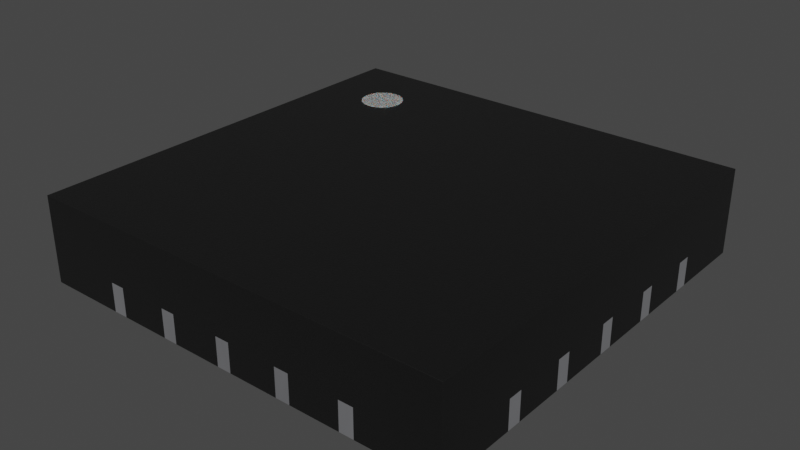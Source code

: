 # Source: QFN-20-1EP_3x3mm_P0.45mm.blend  (saved by Blender 3.2.14; exported with 4.5.12 LTS)
import bpy
from mathutils import Matrix  # noqa: F401  (used for matrix-valued properties, if any)

bpy.ops.wm.read_factory_settings(use_empty=True)
scene = bpy.context.scene
scene.name = 'Scene'

# ---- collections
col_collection = bpy.data.collections.new('Collection'); scene.collection.children.link(col_collection)

# ---- materials (node trees are filled in below, after node groups)
mat_plastic_chip = bpy.data.materials.new('plastic_chip')
mat_plastic_chip.use_transparent_shadow = False
mat_plastic_chip.preview_render_type = 'CUBE'
mat_metal_pins = bpy.data.materials.new('metal_pins')
mat_metal_pins.use_transparent_shadow = False
mat_metal_pins.preview_render_type = 'CUBE'
mat_white_markings = bpy.data.materials.new('white_markings')
mat_white_markings.use_transparent_shadow = False
mat_white_markings.preview_render_type = 'FLAT'

# ---- material node trees
mat_plastic_chip.use_nodes = True; mat_plastic_chip.node_tree.nodes.clear()
_N = mat_plastic_chip.node_tree.nodes; _L = mat_plastic_chip.node_tree.links
n0 = _N.new('ShaderNodeBsdfPrincipled'); n0.name = 'Principled BSDF'; n0.location = (10, 300)
n0.distribution = 'GGX'
n0.subsurface_method = 'BURLEY'
n0.inputs[0].default_value = (0.009312, 0.009312, 0.009312, 1.0)
n0.inputs[1].default_value = 0.1372
n0.inputs[2].default_value = 0.3706
n0.inputs[3].default_value = 1.45
n0.inputs[27].default_value = (0.0, 0.0, 0.0, 1.0)
n0.inputs[28].default_value = 1.0
n1 = _N.new('ShaderNodeOutputMaterial'); n1.name = 'Material Output'; n1.location = (300, 300)
n2 = _N.new('ShaderNodeTexNoise'); n2.name = 'Noise Texture'; n2.location = (-893, 54)
n2.inputs[2].default_value = 200.0
n2.inputs[3].default_value = 3.6
n2.inputs[4].default_value = 0.8375
n3 = _N.new('ShaderNodeBump'); n3.name = 'Bump'; n3.location = (-604, -53)
n3.inputs[0].default_value = 0.08
n3.inputs[1].default_value = 1.0
n3.inputs[2].default_value = 1.0
_L.new(n0.outputs[0], n1.inputs[0])
_L.new(n2.outputs[0], n3.inputs[3])
_L.new(n3.outputs[0], n0.inputs[5])
n1.is_active_output = True
mat_metal_pins.use_nodes = True; mat_metal_pins.node_tree.nodes.clear()
_N = mat_metal_pins.node_tree.nodes; _L = mat_metal_pins.node_tree.links
n0 = _N.new('ShaderNodeMapping'); n0.name = 'Mapping'; n0.location = (-1447, -91)
n0.inputs[3].default_value = (4.8, 1.2, 1.1)
n1 = _N.new('ShaderNodeBsdfPrincipled'); n1.name = 'Principled BSDF'; n1.location = (-560, 254)
n1.distribution = 'GGX'
n1.subsurface_method = 'BURLEY'
n1.inputs[1].default_value = 0.7818
n1.inputs[2].default_value = 0.2886
n1.inputs[3].default_value = 1.45
n1.inputs[13].default_value = 0.0
n1.inputs[27].default_value = (0.0, 0.0, 0.0, 1.0)
n1.inputs[28].default_value = 1.0
n2 = _N.new('ShaderNodeOutputMaterial'); n2.name = 'Material Output.002'; n2.location = (-205, 253)
n2.width = 213
n3 = _N.new('ShaderNodeTexNoise'); n3.name = 'Noise Texture.002'; n3.location = (-1228, -73)
n3.inputs[2].default_value = 0.1
n3.inputs[3].default_value = 7.0
n3.inputs[4].default_value = 0.6
n3.inputs[8].default_value = 0.4
n4 = _N.new('ShaderNodeTexCoord'); n4.name = 'Texture Coordinate'; n4.location = (-1636, -116)
n5 = _N.new('ShaderNodeMix'); n5.name = 'Mix.001'; n5.location = (-921, 45)
n5.data_type = 'RGBA'
n5.inputs[6].default_value = (0.9398, 0.9547, 1.0, 1.0)
n5.inputs[7].default_value = (0.13, 0.1259, 0.1359, 1.0)
n6 = _N.new('ShaderNodeBump'); n6.name = 'Bump.001'; n6.location = (-1001, -227)
n6.inputs[0].default_value = 0.05
n6.inputs[1].default_value = 0.01
n6.inputs[2].default_value = 1.0
_L.new(n1.outputs[0], n2.inputs[0])
_L.new(n3.outputs[0], n6.inputs[3])
_L.new(n0.outputs[0], n3.inputs[0])
_L.new(n3.outputs[0], n5.inputs[0])
_L.new(n4.outputs[3], n0.inputs[0])
_L.new(n5.outputs[2], n1.inputs[0])
_L.new(n6.outputs[0], n1.inputs[5])
n2.is_active_output = True
mat_white_markings.use_nodes = True; mat_white_markings.node_tree.nodes.clear()
_N = mat_white_markings.node_tree.nodes; _L = mat_white_markings.node_tree.links
n0 = _N.new('ShaderNodeOutputMaterial'); n0.name = 'Material Output'; n0.location = (300, 300)
n1 = _N.new('ShaderNodeBsdfPrincipled'); n1.name = 'Principled BSDF'; n1.location = (-34, 272)
n1.distribution = 'GGX'
n1.subsurface_method = 'BURLEY'
n1.inputs[1].default_value = 0.02
n1.inputs[2].default_value = 0.4636
n1.inputs[3].default_value = 1.4
n1.inputs[8].default_value = 1.0
n1.inputs[10].default_value = 0.3682
n1.inputs[13].default_value = 0.6591
n1.inputs[18].default_value = 0.2318
n1.inputs[20].default_value = 0.6709
n1.inputs[24].default_value = 0.1191
n1.inputs[27].default_value = (0.0, 0.0, 0.0, 1.0)
n1.inputs[28].default_value = 1.0
n2 = _N.new('ShaderNodeMapping'); n2.name = 'Mapping'; n2.location = (-1010, 265)
n2.inputs[3].default_value = (3.0, 1.0, 1.0)
n3 = _N.new('ShaderNodeTexCoord'); n3.name = 'Texture Coordinate'; n3.location = (-1250, 180)
n4 = _N.new('ShaderNodeBump'); n4.name = 'Bump'; n4.location = (-376, -99)
n4.inputs[0].default_value = 0.05
n4.inputs[1].default_value = 1.0
n4.inputs[2].default_value = 1.0
n5 = _N.new('ShaderNodeTexNoise'); n5.name = 'Noise Texture'; n5.location = (-662, 176)
n5.inputs[2].default_value = 88.0
n5.inputs[3].default_value = 10.8
n5.inputs[4].default_value = 0.9167
n5.inputs[8].default_value = 1.6
n6 = _N.new('ShaderNodeValToRGB'); n6.name = 'ColorRamp'; n6.location = (-354, 186)
while len(n6.color_ramp.elements) > 1: n6.color_ramp.elements.remove(n6.color_ramp.elements[-1])
n6.color_ramp.elements[0].position = 0.0; n6.color_ramp.elements[0].color = (0.2596, 0.2596, 0.2596, 1.0)
_e = n6.color_ramp.elements.new(1.0); _e.color = (0.6303, 0.6303, 0.6303, 1.0)
n7 = _N.new('ShaderNodeMix'); n7.name = 'Mix'; n7.location = (-204, 152)
n7.data_type = 'RGBA'
n7.inputs[0].default_value = 0.3682
n7.inputs[7].default_value = (0.2525, 0.2525, 0.2525, 1.0)
_L.new(n5.outputs[0], n6.inputs[0])
_L.new(n1.outputs[0], n0.inputs[0])
_L.new(n3.outputs[2], n2.inputs[0])
_L.new(n2.outputs[0], n5.inputs[0])
_L.new(n5.outputs[0], n4.inputs[3])
_L.new(n4.outputs[0], n1.inputs[5])
_L.new(n6.outputs[0], n7.inputs[6])
_L.new(n7.outputs[2], n1.inputs[0])
n0.is_active_output = True

# ---- world
world_world = bpy.data.worlds.new('World'); scene.world = world_world
world_world.use_nodes = True; world_world.node_tree.nodes.clear()
_N = world_world.node_tree.nodes; _L = world_world.node_tree.links
n0 = _N.new('ShaderNodeOutputWorld'); n0.name = 'World Output'; n0.location = (300, 300)
n1 = _N.new('ShaderNodeBackground'); n1.name = 'Background'; n1.location = (10, 300)
n1.inputs[0].default_value = (0.05088, 0.05088, 0.05088, 1.0)
_L.new(n1.outputs[0], n0.inputs[0])
n0.is_active_output = True
world_world.color = (0.05088, 0.05088, 0.05088)
world_world.use_sun_shadow = False
world_world.sun_shadow_jitter_overblur = 0.0

# ---- meshes
me_shape_9_indexedfaceset = bpy.data.meshes.new('SHAPE_9_IndexedFaceSet')
me_shape_9_indexedfaceset.from_pydata([(-1.5, 0.95, -0.1), (-1.5, -0.4, -0.1), (0.8, 0.8, -0.1), (-0.6, 0.8, -0.1), (-1.5, 0.5, -0.1), (-0.85, -1.5, -0.1), (0.5, -1.5, -0.1), (1.5, -0.95, -0.1), (1.5, -0.5, -0.1), (1.25, -0.5, -0.1), (1.25, -0.4, -0.1), (1.5, -0.05, -0.1), (1.25, -0.05, -0.1), (1.5, 0.5, -0.1), (-0.05, 1.25, -0.1), (0.8, -0.8, -0.1), (-0.8, 0.6, -0.1), (-0.95, 1.5, -0.1), (-0.4, 1.5, -0.1), (0.85, 1.5, 0.1), (-0.95, 1.25, -0.1), (-0.85, 1.5, 0.1), (-1.5, 0.85, -0.1), (-0.5, 1.5, -0.1), (-0.5, 1.25, -0.1), (-0.4, 1.5, 0.1), (-1.5, 0.4, 0.1), (-1.5, 0.4, -0.1), (-1.25, 0.4, -0.1), (-0.05, 1.5, -0.1), (-1.5, 0.05, 0.1), (-1.25, -0.05, -0.1), (-1.25, 0.05, -0.1), (-1.5, -0.05, -0.1), (0.4, 1.25, -0.1), (0.5, 1.25, -0.1), (-1.5, -0.5, -0.1), (-1.25, -0.85, -0.1), (-1.5, -0.85, -0.1), (-1.5, -0.85, 0.1), (-1.25, -0.95, -0.1), (0.95, 1.5, 0.1), (-1.5, -0.95, 0.1), (1.5, 0.95, 0.1), (-0.95, -1.5, -0.1), (-0.4, -1.5, 0.1), (1.5, 0.85, 0.1), (1.25, 0.5, -0.1), (1.25, 0.4, -0.1), (1.5, 0.4, 0.1), (-0.4, -1.25, -0.1), (-0.4, -1.5, -0.1), (1.5, 0.05, 0.1), (0.05, -1.25, -0.1), (-0.05, -1.25, -0.1), (1.5, -0.05, 0.1), (0.05, -1.5, -0.1), (0.4, -1.25, -0.1), (1.25, -0.95, -0.1), (-0.95, 1.5, 0.1), (0.5, 1.5, 0.1), (0.4, 1.5, 0.1), (-0.5, 1.5, 0.1), (-0.05, 1.5, 0.1), (-1.5, 0.95, 0.1), (-1.5, 0.85, 0.1), (-1.5, 0.5, 0.1), (-1.5, -0.5, 0.1), (-1.5, -0.4, 0.1), (-1.5, -0.05, 0.1), (-1.25, 0.95, -0.1), (1.5, -0.95, 0.1), (0.85, -1.5, 0.1), (-0.85, -1.5, 0.1), (-0.95, -1.5, 0.1), (-0.5, -1.5, 0.1), (1.5, 0.05, -0.1), (0.4, -1.5, 0.1), (0.5, -1.5, 0.1), (1.5, -0.85, 0.1), (-1.0, 1.15, 0.5), (-1.0, 1.15, 0.503), (-0.9707, 1.147, 0.5), (-0.9707, 1.147, 0.503), (-0.9426, 1.139, 0.5), (-0.9426, 1.139, 0.503), (-0.9167, 1.125, 0.5), (-0.9167, 1.125, 0.503), (-0.8939, 1.106, 0.5), (-0.8939, 1.106, 0.503), (-0.8753, 1.083, 0.5), (-0.8753, 1.083, 0.503), (-0.8614, 1.057, 0.5), (-0.8614, 1.057, 0.503), (-0.8529, 1.029, 0.5), (-0.8529, 1.029, 0.503), (-0.85, 1.0, 0.5), (-0.85, 1.0, 0.503), (-0.8529, 0.9707, 0.5), (-0.8529, 0.9707, 0.503), (-0.8614, 0.9426, 0.5), (-0.8614, 0.9426, 0.503), (-0.8753, 0.9167, 0.5), (-0.8753, 0.9167, 0.503), (-0.8939, 0.8939, 0.5), (-0.8939, 0.8939, 0.503), (-0.9167, 0.8753, 0.5), (-0.9167, 0.8753, 0.503), (-0.9426, 0.8614, 0.5), (-0.9426, 0.8614, 0.503), (-0.9707, 0.8529, 0.5), (-0.9707, 0.8529, 0.503), (-1.0, 0.85, 0.5), (-1.0, 0.85, 0.503), (-1.029, 0.8529, 0.5), (-1.029, 0.8529, 0.503), (-1.057, 0.8614, 0.5), (-1.057, 0.8614, 0.503), (-1.083, 0.8753, 0.5), (-1.083, 0.8753, 0.503), (-1.106, 0.8939, 0.5), (-1.106, 0.8939, 0.503), (-1.125, 0.9167, 0.5), (-1.125, 0.9167, 0.503), (-1.139, 0.9426, 0.5), (-1.139, 0.9426, 0.503), (-1.147, 0.9707, 0.5), (-1.147, 0.9707, 0.503), (-1.15, 1.0, 0.5), (-1.15, 1.0, 0.503), (-1.147, 1.029, 0.5), (-1.147, 1.029, 0.503), (-1.139, 1.057, 0.5), (-1.139, 1.057, 0.503), (-1.125, 1.083, 0.5), (-1.125, 1.083, 0.503), (-1.106, 1.106, 0.5), (-1.106, 1.106, 0.503), (-1.083, 1.125, 0.5), (-1.083, 1.125, 0.503), (-1.057, 1.139, 0.5), (-1.057, 1.139, 0.503), (-1.029, 1.147, 0.5), (-1.029, 1.147, 0.503), (-1.5, 1.5, -0.1), (-1.5, 0.05, -0.1), (-1.5, -1.5, -0.1), (-0.5, -1.5, -0.1), (-0.5, -1.25, -0.1), (0.4, -1.5, -0.1), (0.5, -1.25, -0.1), (0.85, -1.25, -0.1), (0.95, -1.25, -0.1), (0.95, -1.5, -0.1), (1.5, -1.5, -0.1), (1.25, -0.85, -0.1), (1.5, -0.85, -0.1), (1.5, -0.4, -0.1), (1.5, 0.4, -0.1), (1.5, 0.85, -0.1), (1.25, 0.85, -0.1), (-0.85, 1.5, -0.1), (-0.8, -0.8, -0.1), (-1.5, 1.5, 0.5), (0.05, 1.5, 0.1), (0.95, 1.5, -0.1), (1.5, 1.5, -0.1), (-0.85, 1.25, -0.1), (-1.25, 0.85, -0.1), (-1.25, 0.5, -0.1), (-0.4, 1.25, -0.1), (0.05, 1.25, -0.1), (0.05, 1.5, -0.1), (0.4, 1.5, -0.1), (-1.25, -0.4, -0.1), (0.5, 1.5, -0.1), (-1.25, -0.5, -0.1), (0.85, 1.5, -0.1), (0.85, 1.25, -0.1), (0.95, 1.25, -0.1), (-1.5, -0.95, -0.1), (1.5, 0.95, -0.1), (1.5, -0.5, 0.1), (1.5, -0.4, 0.1), (-0.05, -1.5, 0.1), (0.85, -1.5, -0.1), (1.25, 0.95, -0.1), (-0.95, -1.25, -0.1), (-0.85, -1.25, -0.1), (1.5, 0.5, 0.1), (1.25, 0.05, -0.1), (-0.05, -1.5, -0.1), (0.05, -1.5, 0.1), (0.95, -1.5, 0.1), (1.5, 1.5, 0.5), (-1.5, -1.5, 0.5), (1.5, -1.5, 0.5)], [], [(15, 162, 16), (15, 3, 2), (15, 16, 3), (20, 161, 167), (20, 17, 161), (17, 21, 161), (17, 59, 21), (168, 0, 70), (168, 22, 0), (22, 64, 0), (22, 65, 64), (24, 18, 170), (24, 23, 18), (23, 25, 18), (23, 62, 25), (28, 4, 169), (28, 27, 4), (27, 66, 4), (27, 26, 66), (14, 172, 171), (14, 29, 172), (29, 164, 172), (29, 63, 164), (31, 145, 32), (31, 33, 145), (33, 30, 145), (33, 69, 30), (34, 175, 35), (34, 173, 175), (173, 60, 175), (173, 61, 60), (176, 1, 174), (176, 36, 1), (36, 68, 1), (36, 67, 68), (178, 165, 179), (178, 177, 165), (177, 41, 165), (177, 19, 41), (40, 38, 37), (40, 180, 38), (180, 39, 38), (180, 42, 39), (186, 159, 160), (186, 181, 159), (181, 46, 159), (181, 43, 46), (188, 44, 187), (188, 5, 44), (5, 74, 44), (5, 73, 74), (47, 158, 48), (47, 13, 158), (13, 49, 158), (13, 189, 49), (50, 147, 148), (50, 51, 147), (51, 75, 147), (51, 45, 75), (190, 11, 12), (190, 76, 11), (76, 55, 11), (76, 52, 55), (53, 191, 54), (53, 56, 191), (56, 184, 191), (56, 192, 184), (10, 8, 9), (10, 157, 8), (157, 182, 8), (157, 183, 182), (150, 149, 57), (150, 6, 149), (6, 77, 149), (6, 78, 77), (155, 7, 58), (155, 156, 7), (156, 71, 7), (156, 79, 71), (152, 185, 151), (152, 153, 185), (153, 72, 185), (153, 193, 72), (80, 81, 83, 82), (82, 83, 85, 84), (84, 85, 87, 86), (86, 87, 89, 88), (88, 89, 91, 90), (90, 91, 93, 92), (92, 93, 95, 94), (94, 95, 97, 96), (96, 97, 99, 98), (98, 99, 101, 100), (100, 101, 103, 102), (102, 103, 105, 104), (104, 105, 107, 106), (106, 107, 109, 108), (108, 109, 111, 110), (110, 111, 113, 112), (112, 113, 115, 114), (114, 115, 117, 116), (116, 117, 119, 118), (118, 119, 121, 120), (120, 121, 123, 122), (122, 123, 125, 124), (124, 125, 127, 126), (126, 127, 129, 128), (128, 129, 131, 130), (130, 131, 133, 132), (132, 133, 135, 134), (134, 135, 137, 136), (136, 137, 139, 138), (138, 139, 141, 140), (83, 81, 143, 141, 139, 137, 135, 133, 131, 129, 127, 125, 123, 121, 119, 117, 115, 113, 111, 109, 107, 105, 103, 101, 99, 97, 95, 93, 91, 89, 87, 85), (140, 141, 143, 142), (142, 143, 81, 80), (80, 82, 84, 86, 88, 90, 92, 94, 96, 98, 100, 102, 104, 106, 108, 110, 112, 114, 116, 118, 120, 122, 124, 126, 128, 130, 132, 134, 136, 138, 140, 142), (64, 144, 0), (64, 163, 144), (65, 163, 64), (66, 22, 4), (66, 65, 22), (66, 163, 65), (26, 163, 66), (30, 27, 145), (30, 26, 27), (30, 163, 26), (68, 33, 1), (68, 69, 33), (39, 36, 38), (39, 67, 36), (146, 42, 180), (195, 39, 42), (195, 68, 67), (195, 67, 39), (195, 69, 68), (195, 42, 146), (163, 69, 195), (163, 30, 69), (20, 144, 17), (70, 144, 20), (70, 0, 144), (24, 161, 23), (24, 167, 161), (169, 22, 168), (169, 4, 22), (16, 169, 168), (16, 168, 70), (16, 28, 169), (3, 70, 20), (3, 167, 24), (3, 16, 70), (3, 24, 170), (3, 20, 167), (14, 3, 170), (14, 18, 29), (14, 170, 18), (32, 27, 28), (32, 145, 27), (32, 28, 16), (171, 3, 14), (31, 32, 16), (173, 171, 172), (1, 33, 31), (34, 171, 173), (174, 1, 31), (177, 35, 175), (178, 35, 177), (37, 36, 176), (37, 38, 36), (166, 179, 165), (162, 176, 174), (162, 40, 37), (162, 174, 31), (162, 31, 16), (162, 37, 176), (2, 3, 171), (2, 171, 34), (2, 35, 178), (2, 178, 179), (2, 34, 35), (146, 180, 40), (186, 179, 166), (186, 2, 179), (187, 40, 162), (187, 146, 40), (188, 187, 162), (160, 2, 186), (181, 186, 166), (44, 146, 187), (47, 2, 160), (148, 188, 162), (48, 2, 47), (50, 148, 162), (147, 188, 148), (147, 5, 188), (13, 47, 160), (13, 160, 159), (190, 2, 48), (54, 50, 162), (54, 51, 50), (12, 2, 190), (191, 51, 54), (76, 190, 48), (76, 48, 158), (15, 2, 12), (15, 53, 54), (15, 54, 162), (10, 15, 12), (10, 12, 11), (57, 53, 15), (57, 56, 53), (150, 57, 15), (9, 15, 10), (149, 56, 57), (157, 10, 11), (155, 15, 9), (151, 150, 15), (152, 151, 15), (58, 15, 155), (58, 152, 15), (185, 6, 150), (185, 150, 151), (156, 155, 9), (156, 9, 8), (154, 153, 152), (154, 58, 7), (154, 152, 58), (41, 166, 165), (41, 194, 166), (19, 194, 41), (60, 177, 175), (60, 19, 177), (60, 194, 19), (61, 194, 60), (164, 173, 172), (164, 61, 173), (164, 194, 61), (25, 29, 18), (25, 63, 29), (21, 23, 161), (21, 62, 23), (144, 59, 17), (163, 21, 59), (163, 25, 62), (163, 62, 21), (163, 63, 25), (163, 59, 144), (194, 63, 163), (194, 164, 63), (43, 181, 166), (43, 166, 194), (46, 43, 194), (189, 13, 159), (189, 159, 46), (189, 46, 194), (49, 189, 194), (52, 76, 158), (52, 158, 49), (52, 49, 194), (183, 157, 11), (183, 11, 55), (79, 156, 8), (79, 8, 182), (154, 7, 71), (196, 71, 79), (196, 182, 183), (196, 79, 182), (196, 183, 55), (196, 154, 71), (194, 196, 55), (194, 55, 52), (193, 153, 154), (193, 154, 196), (72, 193, 196), (78, 6, 185), (78, 185, 72), (78, 72, 196), (77, 78, 196), (192, 56, 149), (192, 149, 77), (192, 77, 196), (45, 51, 191), (45, 191, 184), (73, 5, 147), (73, 147, 75), (146, 44, 74), (195, 74, 73), (195, 75, 45), (195, 73, 75), (195, 45, 184), (195, 146, 74), (196, 195, 184), (196, 184, 192), (195, 194, 163), (195, 196, 194)])
me_shape_9_indexedfaceset.polygons.foreach_set('use_smooth', [True] * 296)
me_shape_9_indexedfaceset.polygons.foreach_set('material_index', [1, 1, 1, 1, 1, 1, 1, 1, 1, 1, 1, 1, 1, 1, 1, 1, 1, 1, 1, 1, 1, 1, 1, 1, 1, 1, 1, 1, 1, 1, 1, 1, 1, 1, 1, 1, 1, 1, 1, 1, 1, 1, 1, 1, 1, 1, 1, 1, 1, 1, 1, 1, 1, 1, 1, 1, 1, 1, 1, 1, 1, 1, 1, 1, 1, 1, 1, 1, 1, 1, 1, 1, 1, 1, 1, 1, 1, 1, 1, 1, 1, 1, 1, 2, 2, 2, 2, 2, 2, 2, 2, 2, 2, 2, 2, 2, 2, 2, 2, 2, 2, 2, 2, 2, 2, 2, 2, 2, 2, 2, 2, 2, 2, 2, 2, 2, 2, 0, 0, 0, 0, 0, 0, 0, 0, 0, 0, 0, 0, 0, 0, 0, 0, 0, 0, 0, 0, 0, 0, 0, 0, 0, 0, 0, 0, 0, 0, 0, 0, 0, 0, 0, 0, 0, 0, 0, 0, 0, 0, 0, 0, 0, 0, 0, 0, 0, 0, 0, 0, 0, 0, 0, 0, 0, 0, 0, 0, 0, 0, 0, 0, 0, 0, 0, 0, 0, 0, 0, 0, 0, 0, 0, 0, 0, 0, 0, 0, 0, 0, 0, 0, 0, 0, 0, 0, 0, 0, 0, 0, 0, 0, 0, 0, 0, 0, 0, 0, 0, 0, 0, 0, 0, 0, 0, 0, 0, 0, 0, 0, 0, 0, 0, 0, 0, 0, 0, 0, 0, 0, 0, 0, 0, 0, 0, 0, 0, 0, 0, 0, 0, 0, 0, 0, 0, 0, 0, 0, 0, 0, 0, 0, 0, 0, 0, 0, 0, 0, 0, 0, 0, 0, 0, 0, 0, 0, 0, 0, 0, 0, 0, 0, 0, 0, 0, 0, 0, 0, 0, 0, 0, 0, 0, 0, 0, 0, 0])
_k = set([(0, 22), (0, 64), (0, 144), (1, 33), (1, 36), (1, 68), (4, 22), (4, 27), (4, 66), (5, 44), (5, 73), (5, 147), (6, 78), (6, 149), (6, 185), (7, 71), (7, 154), (7, 156), (8, 156), (8, 157), (8, 182), (11, 55), (11, 76), (11, 157), (13, 158), (13, 159), (13, 189), (17, 59), (17, 144), (17, 161), (18, 23), (18, 25), (18, 29), (19, 41), (19, 177), (21, 59), (21, 161), (22, 65), (23, 62), (23, 161), (25, 62), (26, 27), (26, 66), (27, 145), (29, 63), (29, 172), (30, 69), (30, 145), (33, 69), (33, 145), (36, 38), (36, 67), (38, 39), (38, 180), (39, 42), (41, 165), (42, 180), (43, 46), (43, 181), (44, 74), (44, 146), (45, 51), (45, 75), (46, 159), (49, 158), (49, 189), (51, 147), (51, 191), (52, 55), (52, 76), (56, 149), (56, 191), (56, 192), (60, 61), (60, 175), (61, 173), (63, 164), (64, 65), (67, 68), (71, 79), (72, 185), (72, 193), (73, 74), (75, 147), (76, 158), (77, 78), (77, 149), (79, 156), (80, 81), (80, 82), (80, 142), (81, 83), (81, 143), (82, 83), (82, 84), (83, 85), (84, 85), (84, 86), (85, 87), (86, 87), (86, 88), (87, 89), (88, 89), (88, 90), (89, 91), (90, 91), (90, 92), (91, 93), (92, 93), (92, 94), (93, 95), (94, 95), (94, 96), (95, 97), (96, 97), (96, 98), (97, 99), (98, 99), (98, 100), (99, 101), (100, 101), (100, 102), (101, 103), (102, 103), (102, 104), (103, 105), (104, 105), (104, 106), (105, 107), (106, 107), (106, 108), (107, 109), (108, 109), (108, 110), (109, 111), (110, 111), (110, 112), (111, 113), (112, 113), (112, 114), (113, 115), (114, 115), (114, 116), (115, 117), (116, 117), (116, 118), (117, 119), (118, 119), (118, 120), (119, 121), (120, 121), (120, 122), (121, 123), (122, 123), (122, 124), (123, 125), (124, 125), (124, 126), (125, 127), (126, 127), (126, 128), (127, 129), (128, 129), (128, 130), (129, 131), (130, 131), (130, 132), (131, 133), (132, 133), (132, 134), (133, 135), (134, 135), (134, 136), (135, 137), (136, 137), (136, 138), (137, 139), (138, 139), (138, 140), (139, 141), (140, 141), (140, 142), (141, 143), (142, 143), (144, 163), (146, 180), (146, 195), (153, 154), (153, 185), (153, 193), (154, 196), (157, 183), (159, 181), (163, 194), (163, 195), (164, 172), (165, 166), (165, 177), (166, 181), (166, 194), (172, 173), (173, 175), (175, 177), (182, 183), (184, 191), (184, 192), (194, 196), (195, 196)])
me_shape_9_indexedfaceset.attributes.new('sharp_edge', 'BOOLEAN', 'EDGE').data.foreach_set('value', [ (min(e.vertices), max(e.vertices)) in _k for e in me_shape_9_indexedfaceset.edges])
_uv = me_shape_9_indexedfaceset.uv_layers.new(name='UVMap')
_uv.uv.foreach_set('vector', [0.7879, 0.2106, 0.2546, 0.2106, 0.2546, 0.6773, 0.7879, 0.2106, 0.3212, 0.744, 0.7879, 0.744, 0.7879, 0.2106, 0.2546, 0.6773, 0.3212, 0.744, 0.2046, 0.894, 0.2379, 0.9773, 0.2379, 0.894, 0.2046, 0.894, 0.2046, 0.9773, 0.2379, 0.9773, 0.2046, 0.4625, 0.2379, 0.5292, 0.2379, 0.4625, 0.2046, 0.4625, 0.2046, 0.5292, 0.2379, 0.5292, 0.1046, 0.7606, 0.02124, 0.794, 0.1046, 0.794, 0.1046, 0.7606, 0.02124, 0.7606, 0.02124, 0.794, 0.7606, 0.4625, 0.794, 0.5292, 0.794, 0.4625, 0.7606, 0.4625, 0.7606, 0.5292, 0.794, 0.5292, 0.3546, 0.894, 0.3879, 0.9773, 0.3879, 0.894, 0.3546, 0.894, 0.3546, 0.9773, 0.3879, 0.9773, 0.3546, 0.4625, 0.3879, 0.5292, 0.3879, 0.4625, 0.3546, 0.4625, 0.3546, 0.5292, 0.3879, 0.5292, 0.1046, 0.6106, 0.02124, 0.644, 0.1046, 0.644, 0.1046, 0.6106, 0.02124, 0.6106, 0.02124, 0.644, 0.6106, 0.4625, 0.644, 0.5292, 0.644, 0.4625, 0.6106, 0.4625, 0.6106, 0.5292, 0.644, 0.5292, 0.5046, 0.894, 0.5379, 0.9773, 0.5379, 0.894, 0.5046, 0.894, 0.5046, 0.9773, 0.5379, 0.9773, 0.5046, 0.4625, 0.5379, 0.5292, 0.5379, 0.4625, 0.5046, 0.4625, 0.5046, 0.5292, 0.5379, 0.5292, 0.1046, 0.4606, 0.02124, 0.494, 0.1046, 0.494, 0.1046, 0.4606, 0.02124, 0.4606, 0.02124, 0.494, 0.4606, 0.4625, 0.494, 0.5292, 0.494, 0.4625, 0.4606, 0.4625, 0.4606, 0.5292, 0.494, 0.5292, 0.6546, 0.894, 0.6879, 0.9773, 0.6879, 0.894, 0.6546, 0.894, 0.6546, 0.9773, 0.6879, 0.9773, 0.6546, 0.4625, 0.6879, 0.5292, 0.6879, 0.4625, 0.6546, 0.4625, 0.6546, 0.5292, 0.6879, 0.5292, 0.1046, 0.3106, 0.02124, 0.344, 0.1046, 0.344, 0.1046, 0.3106, 0.02124, 0.3106, 0.02124, 0.344, 0.3106, 0.4625, 0.344, 0.5292, 0.344, 0.4625, 0.3106, 0.4625, 0.3106, 0.5292, 0.344, 0.5292, 0.8046, 0.894, 0.8379, 0.9773, 0.8379, 0.894, 0.8046, 0.894, 0.8046, 0.9773, 0.8379, 0.9773, 0.8046, 0.4625, 0.8379, 0.5292, 0.8379, 0.4625, 0.8046, 0.4625, 0.8046, 0.5292, 0.8379, 0.5292, 0.1046, 0.1606, 0.02124, 0.194, 0.1046, 0.194, 0.1046, 0.1606, 0.02124, 0.1606, 0.02124, 0.194, 0.1606, 0.4625, 0.194, 0.5292, 0.194, 0.4625, 0.1606, 0.4625, 0.1606, 0.5292, 0.194, 0.5292, 0.9379, 0.794, 1.021, 0.7606, 0.9379, 0.7606, 0.9379, 0.794, 1.021, 0.794, 1.021, 0.7606, 0.794, 0.4625, 0.7606, 0.5292, 0.7606, 0.4625, 0.794, 0.4625, 0.794, 0.5292, 0.7606, 0.5292, 0.2379, 0.06063, 0.2046, -0.0227, 0.2046, 0.06063, 0.2379, 0.06063, 0.2379, -0.0227, 0.2046, -0.0227, 0.2379, 0.4625, 0.2046, 0.5292, 0.2046, 0.4625, 0.2379, 0.4625, 0.2379, 0.5292, 0.2046, 0.5292, 0.9379, 0.644, 1.021, 0.6106, 0.9379, 0.6106, 0.9379, 0.644, 1.021, 0.644, 1.021, 0.6106, 0.644, 0.4625, 0.6106, 0.5292, 0.6106, 0.4625, 0.644, 0.4625, 0.644, 0.5292, 0.6106, 0.5292, 0.3879, 0.06063, 0.3546, -0.0227, 0.3546, 0.06063, 0.3879, 0.06063, 0.3879, -0.0227, 0.3546, -0.0227, 0.3879, 0.4625, 0.3546, 0.5292, 0.3546, 0.4625, 0.3879, 0.4625, 0.3879, 0.5292, 0.3546, 0.5292, 0.9379, 0.494, 1.021, 0.4606, 0.9379, 0.4606, 0.9379, 0.494, 1.021, 0.494, 1.021, 0.4606, 0.494, 0.4625, 0.4606, 0.5292, 0.4606, 0.4625, 0.494, 0.4625, 0.494, 0.5292, 0.4606, 0.5292, 0.5379, 0.06063, 0.5046, -0.0227, 0.5046, 0.06063, 0.5379, 0.06063, 0.5379, -0.0227, 0.5046, -0.0227, 0.5379, 0.4625, 0.5046, 0.5292, 0.5046, 0.4625, 0.5379, 0.4625, 0.5379, 0.5292, 0.5046, 0.5292, 0.9379, 0.344, 1.021, 0.3106, 0.9379, 0.3106, 0.9379, 0.344, 1.021, 0.344, 1.021, 0.3106, 0.344, 0.4625, 0.3106, 0.5292, 0.3106, 0.4625, 0.344, 0.4625, 0.344, 0.5292, 0.3106, 0.5292, 0.6879, 0.06063, 0.6546, -0.0227, 0.6546, 0.06063, 0.6879, 0.06063, 0.6879, -0.0227, 0.6546, -0.0227, 0.6879, 0.4625, 0.6546, 0.5292, 0.6546, 0.4625, 0.6879, 0.4625, 0.6879, 0.5292, 0.6546, 0.5292, 0.9379, 0.194, 1.021, 0.1606, 0.9379, 0.1606, 0.9379, 0.194, 1.021, 0.194, 1.021, 0.1606, 0.194, 0.4625, 0.1606, 0.5292, 0.1606, 0.4625, 0.194, 0.4625, 0.194, 0.5292, 0.1606, 0.5292, 0.8379, 0.06063, 0.8046, -0.0227, 0.8046, 0.06063, 0.8379, 0.06063, 0.8379, -0.0227, 0.8046, -0.0227, 0.8379, 0.4625, 0.8046, 0.5292, 0.8046, 0.4625, 0.8379, 0.4625, 0.8379, 0.5292, 0.8046, 0.5292, 0.1879, 0.6625, 0.1879, 0.6635, 0.1977, 0.6635, 0.1977, 0.6625, 0.1977, 0.6625, 0.1977, 0.6635, 0.207, 0.6635, 0.207, 0.6625, 0.207, 0.6625, 0.207, 0.6635, 0.2157, 0.6635, 0.2157, 0.6625, 0.2157, 0.6625, 0.2157, 0.6635, 0.2233, 0.6635, 0.2233, 0.6625, 0.846, 0.6625, 0.846, 0.6635, 0.8384, 0.6635, 0.8384, 0.6625, 0.8384, 0.6625, 0.8384, 0.6635, 0.8298, 0.6635, 0.8298, 0.6625, 0.8298, 0.6625, 0.8298, 0.6635, 0.8204, 0.6635, 0.8204, 0.6625, 0.8204, 0.6625, 0.8204, 0.6635, 0.8106, 0.6635, 0.8106, 0.6625, 0.8106, 0.6625, 0.8106, 0.6635, 0.8009, 0.6635, 0.8009, 0.6625, 0.8009, 0.6625, 0.8009, 0.6635, 0.7915, 0.6635, 0.7915, 0.6625, 0.7915, 0.6625, 0.7915, 0.6635, 0.7829, 0.6635, 0.7829, 0.6625, 0.7829, 0.6625, 0.7829, 0.6635, 0.7753, 0.6635, 0.7753, 0.6625, 0.2233, 0.6625, 0.2233, 0.6635, 0.2157, 0.6635, 0.2157, 0.6625, 0.2157, 0.6625, 0.2157, 0.6635, 0.207, 0.6635, 0.207, 0.6625, 0.207, 0.6625, 0.207, 0.6635, 0.1977, 0.6635, 0.1977, 0.6625, 0.1977, 0.6625, 0.1977, 0.6635, 0.1879, 0.6635, 0.1879, 0.6625, 0.1879, 0.6625, 0.1879, 0.6635, 0.1781, 0.6635, 0.1781, 0.6625, 0.1781, 0.6625, 0.1781, 0.6635, 0.1688, 0.6635, 0.1688, 0.6625, 0.1688, 0.6625, 0.1688, 0.6635, 0.1601, 0.6635, 0.1601, 0.6625, 0.1601, 0.6625, 0.1601, 0.6635, 0.1525, 0.6635, 0.1525, 0.6625, 0.7753, 0.6625, 0.7753, 0.6635, 0.7829, 0.6635, 0.7829, 0.6625, 0.7829, 0.6625, 0.7829, 0.6635, 0.7915, 0.6635, 0.7915, 0.6625, 0.7915, 0.6625, 0.7915, 0.6635, 0.8009, 0.6635, 0.8009, 0.6625, 0.8009, 0.6625, 0.8009, 0.6635, 0.8106, 0.6635, 0.8106, 0.6625, 0.8106, 0.6625, 0.8106, 0.6635, 0.8204, 0.6635, 0.8204, 0.6625, 0.8204, 0.6625, 0.8204, 0.6635, 0.8298, 0.6635, 0.8298, 0.6625, 0.8298, 0.6625, 0.8298, 0.6635, 0.8384, 0.6635, 0.8384, 0.6625, 0.8384, 0.6625, 0.8384, 0.6635, 0.846, 0.6635, 0.846, 0.6625, 0.1525, 0.6625, 0.1525, 0.6635, 0.1601, 0.6635, 0.1601, 0.6625, 0.1601, 0.6625, 0.1601, 0.6635, 0.1688, 0.6635, 0.1688, 0.6625, 0.1977, 0.8597, 0.1879, 0.8606, 0.1781, 0.8597, 0.1688, 0.8568, 0.1601, 0.8522, 0.1525, 0.846, 0.1463, 0.8384, 0.1417, 0.8298, 0.1389, 0.8204, 0.1379, 0.8106, 0.1389, 0.8009, 0.1417, 0.7915, 0.1463, 0.7829, 0.1525, 0.7753, 0.1601, 0.7691, 0.1688, 0.7644, 0.1781, 0.7616, 0.1879, 0.7606, 0.1977, 0.7616, 0.207, 0.7644, 0.2157, 0.7691, 0.2233, 0.7753, 0.2295, 0.7829, 0.2341, 0.7915, 0.2369, 0.8009, 0.2379, 0.8106, 0.2369, 0.8204, 0.2341, 0.8298, 0.2295, 0.8384, 0.2233, 0.846, 0.2157, 0.8522, 0.207, 0.8568, 0.1688, 0.6625, 0.1688, 0.6635, 0.1781, 0.6635, 0.1781, 0.6625, 0.1781, 0.6625, 0.1781, 0.6635, 0.1879, 0.6635, 0.1879, 0.6625, 0.1879, 0.8606, 0.1977, 0.8597, 0.207, 0.8568, 0.2157, 0.8522, 0.2233, 0.846, 0.2295, 0.8384, 0.2341, 0.8298, 0.2369, 0.8204, 0.2379, 0.8106, 0.2369, 0.8009, 0.2341, 0.7915, 0.2295, 0.7829, 0.2233, 0.7753, 0.2157, 0.7691, 0.207, 0.7644, 0.1977, 0.7616, 0.1879, 0.7606, 0.1781, 0.7616, 0.1688, 0.7644, 0.1601, 0.7691, 0.1525, 0.7753, 0.1463, 0.7829, 0.1417, 0.7915, 0.1389, 0.8009, 0.1379, 0.8106, 0.1389, 0.8204, 0.1417, 0.8298, 0.1463, 0.8384, 0.1525, 0.846, 0.1601, 0.8522, 0.1688, 0.8568, 0.1781, 0.8597, 0.794, 0.5292, 0.9773, 0.4625, 0.794, 0.4625, 0.794, 0.5292, 0.9773, 0.6625, 0.9773, 0.4625, 0.7606, 0.5292, 0.9773, 0.6625, 0.794, 0.5292, 0.644, 0.5292, 0.7606, 0.4625, 0.644, 0.4625, 0.644, 0.5292, 0.7606, 0.5292, 0.7606, 0.4625, 0.644, 0.5292, 0.9773, 0.6625, 0.7606, 0.5292, 0.6106, 0.5292, 0.9773, 0.6625, 0.644, 0.5292, 0.494, 0.5292, 0.6106, 0.4625, 0.494, 0.4625, 0.494, 0.5292, 0.6106, 0.5292, 0.6106, 0.4625, 0.494, 0.5292, 0.9773, 0.6625, 0.6106, 0.5292, 0.344, 0.5292, 0.4606, 0.4625, 0.344, 0.4625, 0.344, 0.5292, 0.4606, 0.5292, 0.4606, 0.4625, 0.194, 0.5292, 0.3106, 0.4625, 0.194, 0.4625, 0.194, 0.5292, 0.3106, 0.5292, 0.3106, 0.4625, -0.0227, 0.4625, 0.1606, 0.5292, 0.1606, 0.4625, -0.0227, 0.6625, 0.194, 0.5292, 0.1606, 0.5292, -0.0227, 0.6625, 0.344, 0.5292, 0.3106, 0.5292, -0.0227, 0.6625, 0.3106, 0.5292, 0.194, 0.5292, -0.0227, 0.6625, 0.4606, 0.5292, 0.344, 0.5292, -0.0227, 0.6625, 0.1606, 0.5292, -0.0227, 0.4625, 0.9773, 0.6625, 0.4606, 0.5292, -0.0227, 0.6625, 0.9773, 0.6625, 0.494, 0.5292, 0.4606, 0.5292, 0.2046, 0.894, 0.02124, 0.9773, 0.2046, 0.9773, 0.1046, 0.794, 0.02124, 0.9773, 0.2046, 0.894, 0.1046, 0.794, 0.02124, 0.794, 0.02124, 0.9773, 0.3546, 0.894, 0.2379, 0.9773, 0.3546, 0.9773, 0.3546, 0.894, 0.2379, 0.894, 0.2379, 0.9773, 0.1046, 0.644, 0.02124, 0.7606, 0.1046, 0.7606, 0.1046, 0.644, 0.02124, 0.644, 0.02124, 0.7606, 0.2546, 0.6773, 0.1046, 0.644, 0.1046, 0.7606, 0.2546, 0.6773, 0.1046, 0.7606, 0.1046, 0.794, 0.2546, 0.6773, 0.1046, 0.6106, 0.1046, 0.644, 0.3212, 0.744, 0.1046, 0.794, 0.2046, 0.894, 0.3212, 0.744, 0.2379, 0.894, 0.3546, 0.894, 0.3212, 0.744, 0.2546, 0.6773, 0.1046, 0.794, 0.3212, 0.744, 0.3546, 0.894, 0.3879, 0.894, 0.3212, 0.744, 0.2046, 0.894, 0.2379, 0.894, 0.5046, 0.894, 0.3212, 0.744, 0.3879, 0.894, 0.5046, 0.894, 0.3879, 0.9773, 0.5046, 0.9773, 0.5046, 0.894, 0.3879, 0.894, 0.3879, 0.9773, 0.1046, 0.494, 0.02124, 0.6106, 0.1046, 0.6106, 0.1046, 0.494, 0.02124, 0.494, 0.02124, 0.6106, 0.1046, 0.494, 0.1046, 0.6106, 0.2546, 0.6773, 0.5379, 0.894, 0.3212, 0.744, 0.5046, 0.894, 0.1046, 0.4606, 0.1046, 0.494, 0.2546, 0.6773, 0.6546, 0.9773, 0.5379, 0.894, 0.5379, 0.9773, 0.02124, 0.344, 0.02124, 0.4606, 0.1046, 0.4606, 0.6546, 0.894, 0.5379, 0.894, 0.6546, 0.9773, 0.1046, 0.344, 0.02124, 0.344, 0.1046, 0.4606, 0.8046, 0.9773, 0.6879, 0.894, 0.6879, 0.9773, 0.8046, 0.894, 0.6879, 0.894, 0.8046, 0.9773, 0.1046, 0.194, 0.02124, 0.3106, 0.1046, 0.3106, 0.1046, 0.194, 0.02124, 0.194, 0.02124, 0.3106, 1.021, 0.9773, 0.8379, 0.894, 0.8379, 0.9773, 0.2546, 0.2106, 0.1046, 0.3106, 0.1046, 0.344, 0.2546, 0.2106, 0.1046, 0.1606, 0.1046, 0.194, 0.2546, 0.2106, 0.1046, 0.344, 0.1046, 0.4606, 0.2546, 0.2106, 0.1046, 0.4606, 0.2546, 0.6773, 0.2546, 0.2106, 0.1046, 0.194, 0.1046, 0.3106, 0.7879, 0.744, 0.3212, 0.744, 0.5379, 0.894, 0.7879, 0.744, 0.5379, 0.894, 0.6546, 0.894, 0.7879, 0.744, 0.6879, 0.894, 0.8046, 0.894, 0.7879, 0.744, 0.8046, 0.894, 0.8379, 0.894, 0.7879, 0.744, 0.6546, 0.894, 0.6879, 0.894, 0.02124, -0.0227, 0.02124, 0.1606, 0.1046, 0.1606, 0.9379, 0.794, 0.8379, 0.894, 1.021, 0.9773, 0.9379, 0.794, 0.7879, 0.744, 0.8379, 0.894, 0.2046, 0.06063, 0.1046, 0.1606, 0.2546, 0.2106, 0.2046, 0.06063, 0.02124, -0.0227, 0.1046, 0.1606, 0.2379, 0.06063, 0.2046, 0.06063, 0.2546, 0.2106, 0.9379, 0.7606, 0.7879, 0.744, 0.9379, 0.794, 1.021, 0.794, 0.9379, 0.794, 1.021, 0.9773, 0.2046, -0.0227, 0.02124, -0.0227, 0.2046, 0.06063, 0.9379, 0.644, 0.7879, 0.744, 0.9379, 0.7606, 0.3546, 0.06063, 0.2379, 0.06063, 0.2546, 0.2106, 0.9379, 0.6106, 0.7879, 0.744, 0.9379, 0.644, 0.3879, 0.06063, 0.3546, 0.06063, 0.2546, 0.2106, 0.3546, -0.0227, 0.2379, 0.06063, 0.3546, 0.06063, 0.3546, -0.0227, 0.2379, -0.0227, 0.2379, 0.06063, 1.021, 0.644, 0.9379, 0.644, 0.9379, 0.7606, 1.021, 0.644, 0.9379, 0.7606, 1.021, 0.7606, 0.9379, 0.494, 0.7879, 0.744, 0.9379, 0.6106, 0.5046, 0.06063, 0.3879, 0.06063, 0.2546, 0.2106, 0.5046, 0.06063, 0.3879, -0.0227, 0.3879, 0.06063, 0.9379, 0.4606, 0.7879, 0.744, 0.9379, 0.494, 0.5046, -0.0227, 0.3879, -0.0227, 0.5046, 0.06063, 1.021, 0.494, 0.9379, 0.494, 0.9379, 0.6106, 1.021, 0.494, 0.9379, 0.6106, 1.021, 0.6106, 0.7879, 0.2106, 0.7879, 0.744, 0.9379, 0.4606, 0.7879, 0.2106, 0.5379, 0.06063, 0.5046, 0.06063, 0.7879, 0.2106, 0.5046, 0.06063, 0.2546, 0.2106, 0.9379, 0.344, 0.7879, 0.2106, 0.9379, 0.4606, 0.9379, 0.344, 0.9379, 0.4606, 1.021, 0.4606, 0.6546, 0.06063, 0.5379, 0.06063, 0.7879, 0.2106, 0.6546, 0.06063, 0.5379, -0.0227, 0.5379, 0.06063, 0.6879, 0.06063, 0.6546, 0.06063, 0.7879, 0.2106, 0.9379, 0.3106, 0.7879, 0.2106, 0.9379, 0.344, 0.6546, -0.0227, 0.5379, -0.0227, 0.6546, 0.06063, 1.021, 0.344, 0.9379, 0.344, 1.021, 0.4606, 0.9379, 0.194, 0.7879, 0.2106, 0.9379, 0.3106, 0.8046, 0.06063, 0.6879, 0.06063, 0.7879, 0.2106, 0.8379, 0.06063, 0.8046, 0.06063, 0.7879, 0.2106, 0.9379, 0.1606, 0.7879, 0.2106, 0.9379, 0.194, 0.9379, 0.1606, 0.8379, 0.06063, 0.7879, 0.2106, 0.8046, -0.0227, 0.6879, -0.0227, 0.6879, 0.06063, 0.8046, -0.0227, 0.6879, 0.06063, 0.8046, 0.06063, 1.021, 0.194, 0.9379, 0.194, 0.9379, 0.3106, 1.021, 0.194, 0.9379, 0.3106, 1.021, 0.3106, 1.021, -0.0227, 0.8379, -0.0227, 0.8379, 0.06063, 1.021, -0.0227, 0.9379, 0.1606, 1.021, 0.1606, 1.021, -0.0227, 0.8379, 0.06063, 0.9379, 0.1606, 0.8379, 0.5292, 1.021, 0.4625, 0.8379, 0.4625, 0.8379, 0.5292, 1.021, 0.6625, 1.021, 0.4625, 0.8046, 0.5292, 1.021, 0.6625, 0.8379, 0.5292, 0.6879, 0.5292, 0.8046, 0.4625, 0.6879, 0.4625, 0.6879, 0.5292, 0.8046, 0.5292, 0.8046, 0.4625, 0.6879, 0.5292, 1.021, 0.6625, 0.8046, 0.5292, 0.6546, 0.5292, 1.021, 0.6625, 0.6879, 0.5292, 0.5379, 0.5292, 0.6546, 0.4625, 0.5379, 0.4625, 0.5379, 0.5292, 0.6546, 0.5292, 0.6546, 0.4625, 0.5379, 0.5292, 1.021, 0.6625, 0.6546, 0.5292, 0.3879, 0.5292, 0.5046, 0.4625, 0.3879, 0.4625, 0.3879, 0.5292, 0.5046, 0.5292, 0.5046, 0.4625, 0.2379, 0.5292, 0.3546, 0.4625, 0.2379, 0.4625, 0.2379, 0.5292, 0.3546, 0.5292, 0.3546, 0.4625, 0.02124, 0.4625, 0.2046, 0.5292, 0.2046, 0.4625, 0.02124, 0.6625, 0.2379, 0.5292, 0.2046, 0.5292, 0.02124, 0.6625, 0.3879, 0.5292, 0.3546, 0.5292, 0.02124, 0.6625, 0.3546, 0.5292, 0.2379, 0.5292, 0.02124, 0.6625, 0.5046, 0.5292, 0.3879, 0.5292, 0.02124, 0.6625, 0.2046, 0.5292, 0.02124, 0.4625, 1.021, 0.6625, 0.5046, 0.5292, 0.02124, 0.6625, 1.021, 0.6625, 0.5379, 0.5292, 0.5046, 0.5292, 0.794, 0.5292, 0.794, 0.4625, 0.9773, 0.4625, 0.794, 0.5292, 0.9773, 0.4625, 0.9773, 0.6625, 0.7606, 0.5292, 0.794, 0.5292, 0.9773, 0.6625, 0.644, 0.5292, 0.644, 0.4625, 0.7606, 0.4625, 0.644, 0.5292, 0.7606, 0.4625, 0.7606, 0.5292, 0.644, 0.5292, 0.7606, 0.5292, 0.9773, 0.6625, 0.6106, 0.5292, 0.644, 0.5292, 0.9773, 0.6625, 0.494, 0.5292, 0.494, 0.4625, 0.6106, 0.4625, 0.494, 0.5292, 0.6106, 0.4625, 0.6106, 0.5292, 0.494, 0.5292, 0.6106, 0.5292, 0.9773, 0.6625, 0.344, 0.5292, 0.344, 0.4625, 0.4606, 0.4625, 0.344, 0.5292, 0.4606, 0.4625, 0.4606, 0.5292, 0.194, 0.5292, 0.194, 0.4625, 0.3106, 0.4625, 0.194, 0.5292, 0.3106, 0.4625, 0.3106, 0.5292, -0.0227, 0.4625, 0.1606, 0.4625, 0.1606, 0.5292, -0.0227, 0.6625, 0.1606, 0.5292, 0.194, 0.5292, -0.0227, 0.6625, 0.3106, 0.5292, 0.344, 0.5292, -0.0227, 0.6625, 0.194, 0.5292, 0.3106, 0.5292, -0.0227, 0.6625, 0.344, 0.5292, 0.4606, 0.5292, -0.0227, 0.6625, -0.0227, 0.4625, 0.1606, 0.5292, 0.9773, 0.6625, -0.0227, 0.6625, 0.4606, 0.5292, 0.9773, 0.6625, 0.4606, 0.5292, 0.494, 0.5292, 0.8379, 0.5292, 0.8379, 0.4625, 1.021, 0.4625, 0.8379, 0.5292, 1.021, 0.4625, 1.021, 0.6625, 0.8046, 0.5292, 0.8379, 0.5292, 1.021, 0.6625, 0.6879, 0.5292, 0.6879, 0.4625, 0.8046, 0.4625, 0.6879, 0.5292, 0.8046, 0.4625, 0.8046, 0.5292, 0.6879, 0.5292, 0.8046, 0.5292, 1.021, 0.6625, 0.6546, 0.5292, 0.6879, 0.5292, 1.021, 0.6625, 0.5379, 0.5292, 0.5379, 0.4625, 0.6546, 0.4625, 0.5379, 0.5292, 0.6546, 0.4625, 0.6546, 0.5292, 0.5379, 0.5292, 0.6546, 0.5292, 1.021, 0.6625, 0.3879, 0.5292, 0.3879, 0.4625, 0.5046, 0.4625, 0.3879, 0.5292, 0.5046, 0.4625, 0.5046, 0.5292, 0.2379, 0.5292, 0.2379, 0.4625, 0.3546, 0.4625, 0.2379, 0.5292, 0.3546, 0.4625, 0.3546, 0.5292, 0.02124, 0.4625, 0.2046, 0.4625, 0.2046, 0.5292, 0.02124, 0.6625, 0.2046, 0.5292, 0.2379, 0.5292, 0.02124, 0.6625, 0.3546, 0.5292, 0.3879, 0.5292, 0.02124, 0.6625, 0.2379, 0.5292, 0.3546, 0.5292, 0.02124, 0.6625, 0.3879, 0.5292, 0.5046, 0.5292, 0.02124, 0.6625, 0.02124, 0.4625, 0.2046, 0.5292, 1.021, 0.6625, 0.02124, 0.6625, 0.5046, 0.5292, 1.021, 0.6625, 0.5046, 0.5292, 0.5379, 0.5292, 0.02124, -0.0227, 1.021, 0.9773, 0.02124, 0.9773, 0.02124, -0.0227, 1.021, -0.0227, 1.021, 0.9773])
me_shape_9_indexedfaceset.materials.append(mat_plastic_chip)
me_shape_9_indexedfaceset.materials.append(mat_metal_pins)
me_shape_9_indexedfaceset.materials.append(mat_white_markings)
me_shape_9_indexedfaceset.update()
me_shape_9_indexedfaceset.normals_split_custom_set([tuple(v) for v in zip(*[iter([-2.536e-09, -1.586e-09, -1.0, 1.165e-09, -6.191e-10, -1.0, 8.312e-09, 4.338e-09, -1.0, -2.536e-09, -1.586e-09, -1.0, 7.231e-09, 1.499e-09, -1.0, -3.266e-09, 0.0, -1.0, -2.536e-09, -1.586e-09, -1.0, 8.312e-09, 4.338e-09, -1.0, 7.231e-09, 1.499e-09, -1.0, 2.415e-09, -1.288e-08, -1.0, 0.0, -5.407e-09, -1.0, 0.0, -1.369e-08, -1.0, 2.415e-09, -1.288e-08, -1.0, 0.0, -2.98e-08, -1.0, 0.0, -5.407e-09, -1.0, 0.0, 1.0, 0.0, 0.0, 1.0, 0.0, 0.0, 1.0, 0.0, 0.0, 1.0, 0.0, 0.0, 1.0, 0.0, 0.0, 1.0, 0.0, 2.738e-08, 3.875e-08, -1.0, 0.0, 9.023e-09, -1.0, 1.547e-08, 2.976e-08, -1.0, 2.738e-08, 3.875e-08, -1.0, 0.0, 0.0, -1.0, 0.0, 9.023e-09, -1.0, -1.0, 0.0, 0.0, -1.0, 0.0, 0.0, -1.0, 0.0, 0.0, -1.0, 0.0, 0.0, -1.0, 0.0, 0.0, -1.0, 0.0, 0.0, 0.0, 6.313e-09, -1.0, 0.0, 1.129e-08, -1.0, 0.0, 0.0, -1.0, 0.0, 6.313e-09, -1.0, 0.0, 2.98e-08, -1.0, 0.0, 1.129e-08, -1.0, 0.0, 1.0, 0.0, 0.0, 1.0, 0.0, 0.0, 1.0, 0.0, 0.0, 1.0, 0.0, 0.0, 1.0, 0.0, 0.0, 1.0, 0.0, 7.488e-09, 0.0, -1.0, 0.0, 0.0, -1.0, 0.0, 0.0, -1.0, 7.488e-09, 0.0, -1.0, 0.0, 0.0, -1.0, 0.0, 0.0, -1.0, -1.0, 0.0, 0.0, -1.0, 0.0, 0.0, -1.0, 0.0, 0.0, -1.0, 0.0, 0.0, -1.0, 0.0, 0.0, -1.0, 0.0, 0.0, 0.0, 0.0, -1.0, 0.0, 0.0, -1.0, 0.0, 0.0, -1.0, 0.0, 0.0, -1.0, 0.0, 0.0, -1.0, 0.0, 0.0, -1.0, 0.0, 1.0, 0.0, 0.0, 1.0, 0.0, 0.0, 1.0, 0.0, 0.0, 1.0, 0.0, 0.0, 1.0, 0.0, 0.0, 1.0, 0.0, -1.94e-08, 0.0, -1.0, 0.0, 0.0, -1.0, -6.213e-08, 0.0, -1.0, -1.94e-08, 0.0, -1.0, 0.0, 0.0, -1.0, 0.0, 0.0, -1.0, -1.0, 0.0, 0.0, -1.0, 0.0, 0.0, -1.0, 0.0, 0.0, -1.0, 0.0, 0.0, -1.0, 0.0, 0.0, -1.0, 0.0, 0.0, 0.0, 0.0, -1.0, 0.0, 0.0, -1.0, 0.0, 0.0, -1.0, 0.0, 0.0, -1.0, 0.0, 0.0, -1.0, 0.0, 0.0, -1.0, 0.0, 1.0, 0.0, 0.0, 1.0, 0.0, 0.0, 1.0, 0.0, 0.0, 1.0, 0.0, 0.0, 1.0, 0.0, 0.0, 1.0, 0.0, 1.422e-08, 0.0, -1.0, 0.0, 0.0, -1.0, 2.286e-08, 0.0, -1.0, 1.422e-08, 0.0, -1.0, 0.0, 0.0, -1.0, 0.0, 0.0, -1.0, -1.0, 0.0, 0.0, -1.0, 0.0, 0.0, -1.0, 0.0, 0.0, -1.0, 0.0, 0.0, -1.0, 0.0, 0.0, -1.0, 0.0, 0.0, 0.0, 0.0, -1.0, 0.0, 0.0, -1.0, -2.994e-09, 0.0, -1.0, 0.0, 0.0, -1.0, 0.0, 0.0, -1.0, 0.0, 0.0, -1.0, 0.0, 1.0, 0.0, 0.0, 1.0, 0.0, 0.0, 1.0, 0.0, 0.0, 1.0, 0.0, 0.0, 1.0, 0.0, 0.0, 1.0, 0.0, 0.0, 0.0, -1.0, 0.0, 0.0, -1.0, 0.0, 0.0, -1.0, 0.0, 0.0, -1.0, 0.0, 0.0, -1.0, 0.0, 0.0, -1.0, -1.0, 0.0, 0.0, -1.0, 0.0, 0.0, -1.0, 0.0, 0.0, -1.0, 0.0, 0.0, -1.0, 0.0, 0.0, -1.0, 0.0, 0.0, -2.994e-09, 0.0, -1.0, 0.0, 0.0, -1.0, -4.123e-09, 0.0, -1.0, -2.994e-09, 0.0, -1.0, 0.0, 0.0, -1.0, 0.0, 0.0, -1.0, 1.0, 0.0, 0.0, 1.0, 0.0, 0.0, 1.0, 0.0, 0.0, 1.0, 0.0, 0.0, 1.0, 0.0, 0.0, 1.0, 0.0, 0.0, 0.0, 0.0, -1.0, 0.0, 0.0, -1.0, 0.0, 0.0, -1.0, 0.0, 0.0, -1.0, 0.0, 0.0, -1.0, 0.0, 0.0, -1.0, 0.0, -1.0, 0.0, 0.0, -1.0, 0.0, 0.0, -1.0, 0.0, 0.0, -1.0, 0.0, 0.0, -1.0, 0.0, 0.0, -1.0, 0.0, -3.122e-08, 0.0, -1.0, 0.0, -1.064e-08, -1.0, -2.842e-08, -3.22e-09, -1.0, -3.122e-08, 0.0, -1.0, 0.0, 0.0, -1.0, 0.0, -1.064e-08, -1.0, 1.0, 0.0, 0.0, 1.0, 0.0, 0.0, 1.0, 0.0, 0.0, 1.0, 0.0, 0.0, 1.0, 0.0, 0.0, 1.0, 0.0, 0.0, 0.0, 2.956e-09, -1.0, 0.0, 1.129e-08, -1.0, 0.0, 1.707e-08, -1.0, 0.0, 2.956e-09, -1.0, 0.0, 2.392e-08, -1.0, 0.0, 1.129e-08, -1.0, 0.0, -1.0, 0.0, 0.0, -1.0, 0.0, 0.0, -1.0, 0.0, 0.0, -1.0, 0.0, 0.0, -1.0, 0.0, 0.0, -1.0, 0.0, 1.33e-07, 4.512e-09, -1.0, 0.0, 2.823e-08, -1.0, 2.566e-08, 0.0, -1.0, 1.33e-07, 4.512e-09, -1.0, 0.0, 3.305e-08, -1.0, 0.0, 2.823e-08, -1.0, 1.0, 0.0, 0.0, 1.0, 0.0, 0.0, 1.0, 0.0, 0.0, 1.0, 0.0, 0.0, 1.0, 0.0, 0.0, 1.0, 0.0, 0.0, 0.0, 0.0, -1.0, 0.0, 0.0, -1.0, 0.0, -1.095e-10, -1.0, 0.0, 0.0, -1.0, 0.0, 0.0, -1.0, 0.0, 0.0, -1.0, 0.0, -1.0, 0.0, 0.0, -1.0, 0.0, 0.0, -1.0, 0.0, 0.0, -1.0, 0.0, 0.0, -1.0, 0.0, 0.0, -1.0, 0.0, 0.0, 0.0, -1.0, 0.0, 0.0, -1.0, -3.7e-09, 0.0, -1.0, 0.0, 0.0, -1.0, 0.0, 0.0, -1.0, 0.0, 0.0, -1.0, 1.0, 0.0, 0.0, 1.0, 0.0, 0.0, 1.0, 0.0, 0.0, 1.0, 0.0, 0.0, 1.0, 0.0, 0.0, 1.0, 0.0, 0.0, 0.0, 0.0, -1.0, 0.0, 0.0, -1.0, 0.0, 0.0, -1.0, 0.0, 0.0, -1.0, 0.0, 0.0, -1.0, 0.0, 0.0, -1.0, 0.0, -1.0, 0.0, 0.0, -1.0, 0.0, 0.0, -1.0, 0.0, 0.0, -1.0, 0.0, 0.0, -1.0, 0.0, 0.0, -1.0, 0.0, -1.104e-08, -3.405e-08, -1.0, 0.0, -9.023e-09, -1.0, -7.108e-09, -2.905e-08, -1.0, -1.104e-08, -3.405e-08, -1.0, 0.0, 0.0, -1.0, 0.0, -9.023e-09, -1.0, 1.0, 0.0, 0.0, 1.0, 0.0, 0.0, 1.0, 0.0, 0.0, 1.0, 0.0, 0.0, 1.0, 0.0, 0.0, 1.0, 0.0, 0.0, -2.994e-09, 4.388e-09, -1.0, 0.0, 0.0, -1.0, 0.0, 0.0, -1.0, -2.994e-09, 4.388e-09, -1.0, 0.0, 0.0, -1.0, 0.0, 0.0, -1.0, 0.0, -1.0, 0.0, 0.0, -1.0, 0.0, 0.0, -1.0, 0.0, 0.0, -1.0, 0.0, 0.0, -1.0, 0.0, 0.0, -1.0, 0.0, 0.09802, 0.9952, 0.0, 0.09802, 0.9952, 0.0, 0.09802, 0.9952, 0.0, 0.09802, 0.9952, 0.0, 0.2903, 0.9569, 0.0, 0.2903, 0.9569, 0.0, 0.2903, 0.9569, 0.0, 0.2903, 0.9569, 0.0, 0.4714, 0.8819, 0.0, 0.4714, 0.8819, 0.0, 0.4714, 0.8819, 0.0, 0.4714, 0.8819, 0.0, 0.6344, 0.773, 0.0, 0.6344, 0.773, 0.0, 0.6344, 0.773, 0.0, 0.6344, 0.773, 0.0, 0.773, 0.6344, 0.0, 0.773, 0.6344, 0.0, 0.773, 0.6344, 0.0, 0.773, 0.6344, 0.0, 0.8819, 0.4714, 0.0, 0.8819, 0.4714, 0.0, 0.8819, 0.4714, 0.0, 0.8819, 0.4714, 0.0, 0.9569, 0.2903, 0.0, 0.9569, 0.2903, 0.0, 0.9569, 0.2903, 0.0, 0.9569, 0.2903, 0.0, 0.9952, 0.09802, 0.0, 0.9952, 0.09802, 0.0, 0.9952, 0.09802, 0.0, 0.9952, 0.09802, 0.0, 0.9952, -0.09802, 0.0, 0.9952, -0.09802, 0.0, 0.9952, -0.09802, 0.0, 0.9952, -0.09802, 0.0, 0.9569, -0.2903, 0.0, 0.9569, -0.2903, 0.0, 0.9569, -0.2903, 0.0, 0.9569, -0.2903, 0.0, 0.8819, -0.4714, 0.0, 0.8819, -0.4714, 0.0, 0.8819, -0.4714, 0.0, 0.8819, -0.4714, 0.0, 0.773, -0.6344, 0.0, 0.773, -0.6344, 0.0, 0.773, -0.6344, 0.0, 0.773, -0.6344, 0.0, 0.6344, -0.773, 0.0, 0.6344, -0.773, 0.0, 0.6344, -0.773, 0.0, 0.6344, -0.773, 0.0, 0.4714, -0.8819, 0.0, 0.4714, -0.8819, 0.0, 0.4714, -0.8819, 0.0, 0.4714, -0.8819, 0.0, 0.2903, -0.9569, 0.0, 0.2903, -0.9569, 0.0, 0.2903, -0.9569, 0.0, 0.2903, -0.9569, 0.0, 0.09802, -0.9952, 0.0, 0.09802, -0.9952, 0.0, 0.09802, -0.9952, 0.0, 0.09802, -0.9952, 0.0, -0.09802, -0.9952, 0.0, -0.09802, -0.9952, 0.0, -0.09802, -0.9952, 0.0, -0.09802, -0.9952, 0.0, -0.2903, -0.9569, 0.0, -0.2903, -0.9569, 0.0, -0.2903, -0.9569, 0.0, -0.2903, -0.9569, 0.0, -0.4714, -0.8819, 0.0, -0.4714, -0.8819, 0.0, -0.4714, -0.8819, 0.0, -0.4714, -0.8819, 0.0, -0.6344, -0.773, 0.0, -0.6344, -0.773, 0.0, -0.6344, -0.773, 0.0, -0.6344, -0.773, 0.0, -0.773, -0.6344, 0.0, -0.773, -0.6344, 0.0, -0.773, -0.6344, 0.0, -0.773, -0.6344, 0.0, -0.8819, -0.4714, 0.0, -0.8819, -0.4714, 0.0, -0.8819, -0.4714, 0.0, -0.8819, -0.4714, 0.0, -0.9569, -0.2903, 0.0, -0.9569, -0.2903, 0.0, -0.9569, -0.2903, 0.0, -0.9569, -0.2903, 0.0, -0.9952, -0.09802, 0.0, -0.9952, -0.09802, 0.0, -0.9952, -0.09802, 0.0, -0.9952, -0.09802, 0.0, -0.9952, 0.09802, 0.0, -0.9952, 0.09802, 0.0, -0.9952, 0.09802, 0.0, -0.9952, 0.09802, 0.0, -0.9569, 0.2903, 0.0, -0.9569, 0.2903, 0.0, -0.9569, 0.2903, 0.0, -0.9569, 0.2903, 0.0, -0.8819, 0.4714, 0.0, -0.8819, 0.4714, 0.0, -0.8819, 0.4714, 0.0, -0.8819, 0.4714, 0.0, -0.773, 0.6344, 0.0, -0.773, 0.6344, 0.0, -0.773, 0.6344, 0.0, -0.773, 0.6344, 0.0, -0.6344, 0.773, 0.0, -0.6344, 0.773, 0.0, -0.6344, 0.773, 0.0, -0.6344, 0.773, 0.0, -0.4714, 0.8819, 0.0, -0.4714, 0.8819, 0.0, -0.4714, 0.8819, 0.0, -0.4714, 0.8819, 0.0, 5.967e-08, 0.0, 1.0, 5.967e-08, 0.0, 1.0, 5.967e-08, 0.0, 1.0, 5.967e-08, 0.0, 1.0, 5.967e-08, 0.0, 1.0, 5.967e-08, 0.0, 1.0, 5.967e-08, 0.0, 1.0, 5.967e-08, 0.0, 1.0, 5.967e-08, 0.0, 1.0, 5.967e-08, 0.0, 1.0, 5.967e-08, 0.0, 1.0, 5.967e-08, 0.0, 1.0, 5.967e-08, 0.0, 1.0, 5.967e-08, 0.0, 1.0, 5.967e-08, 0.0, 1.0, 5.967e-08, 0.0, 1.0, 5.967e-08, 0.0, 1.0, 5.967e-08, 0.0, 1.0, 5.967e-08, 0.0, 1.0, 5.967e-08, 0.0, 1.0, 5.967e-08, 0.0, 1.0, 5.967e-08, 0.0, 1.0, 5.967e-08, 0.0, 1.0, 5.967e-08, 0.0, 1.0, 5.967e-08, 0.0, 1.0, 5.967e-08, 0.0, 1.0, 5.967e-08, 0.0, 1.0, 5.967e-08, 0.0, 1.0, 5.967e-08, 0.0, 1.0, 5.967e-08, 0.0, 1.0, 5.967e-08, 0.0, 1.0, 5.967e-08, 0.0, 1.0, -0.2903, 0.9569, 0.0, -0.2903, 0.9569, 0.0, -0.2903, 0.9569, 0.0, -0.2903, 0.9569, 0.0, -0.09802, 0.9952, 0.0, -0.09802, 0.9952, 0.0, -0.09802, 0.9952, 0.0, -0.09802, 0.9952, 0.0, 1.127e-07, 0.0, -1.0, 1.127e-07, 0.0, -1.0, 1.127e-07, 0.0, -1.0, 1.127e-07, 0.0, -1.0, 1.127e-07, 0.0, -1.0, 1.127e-07, 0.0, -1.0, 1.127e-07, 0.0, -1.0, 1.127e-07, 0.0, -1.0, 1.127e-07, 0.0, -1.0, 1.127e-07, 0.0, -1.0, 1.127e-07, 0.0, -1.0, 1.127e-07, 0.0, -1.0, 1.127e-07, 0.0, -1.0, 1.127e-07, 0.0, -1.0, 1.127e-07, 0.0, -1.0, 1.127e-07, 0.0, -1.0, 1.127e-07, 0.0, -1.0, 1.127e-07, 0.0, -1.0, 1.127e-07, 0.0, -1.0, 1.127e-07, 0.0, -1.0, 1.127e-07, 0.0, -1.0, 1.127e-07, 0.0, -1.0, 1.127e-07, 0.0, -1.0, 1.127e-07, 0.0, -1.0, 1.127e-07, 0.0, -1.0, 1.127e-07, 0.0, -1.0, 1.127e-07, 0.0, -1.0, 1.127e-07, 0.0, -1.0, 1.127e-07, 0.0, -1.0, 1.127e-07, 0.0, -1.0, 1.127e-07, 0.0, -1.0, 1.127e-07, 0.0, -1.0, -1.0, 0.0, 0.0, -1.0, 0.0, 0.0, -1.0, 0.0, 0.0, -1.0, 0.0, 0.0, -1.0, 0.0, 0.0, -1.0, 0.0, 0.0, -1.0, 0.0, 0.0, -1.0, 0.0, 0.0, -1.0, 0.0, 0.0, -1.0, 0.0, 0.0, -1.0, 0.0, 0.0, -1.0, 0.0, 0.0, -1.0, 0.0, 0.0, -1.0, 0.0, 0.0, -1.0, 0.0, 0.0, -1.0, 0.0, 0.0, -1.0, 0.0, 0.0, -1.0, 0.0, 0.0, -1.0, 0.0, 0.0, -1.0, 0.0, 0.0, -1.0, 0.0, 0.0, -1.0, 0.0, 0.0, -1.0, 0.0, 0.0, -1.0, 0.0, 0.0, -1.0, 0.0, 0.0, -1.0, 0.0, 0.0, -1.0, 0.0, 0.0, -1.0, 0.0, 0.0, -1.0, 0.0, 0.0, -1.0, 0.0, 0.0, -1.0, 0.0, 0.0, -1.0, 0.0, 0.0, -1.0, 0.0, 0.0, -1.0, 0.0, 0.0, -1.0, 0.0, 0.0, -1.0, 0.0, 0.0, -1.0, 0.0, 0.0, -1.0, 0.0, 0.0, -1.0, 0.0, 0.0, -1.0, 0.0, 0.0, -1.0, 0.0, 0.0, -1.0, 0.0, 0.0, -1.0, 0.0, 0.0, -1.0, 0.0, 0.0, -1.0, 0.0, 0.0, -1.0, 0.0, 0.0, -1.0, 0.0, 0.0, -1.0, 0.0, 0.0, -1.0, 0.0, 0.0, -1.0, 0.0, 0.0, -1.0, 0.0, 0.0, -1.0, 0.0, 0.0, -1.0, 0.0, 0.0, -1.0, 0.0, 0.0, -1.0, 0.0, 0.0, -1.0, 0.0, 0.0, -1.0, 0.0, 0.0, -1.0, 0.0, 0.0, -1.0, 0.0, 0.0, -1.0, 0.0, 0.0, -1.0, 0.0, 0.0, -1.0, 0.0, 0.0, -1.0, 0.0, 0.0, -1.0, 0.0, 0.0, -1.0, 0.0, 0.0, -1.0, 0.0, 0.0, 2.415e-09, -1.288e-08, -1.0, 1.418e-08, -1.235e-08, -1.0, 0.0, -2.98e-08, -1.0, 1.547e-08, 2.976e-08, -1.0, 1.418e-08, -1.235e-08, -1.0, 2.415e-09, -1.288e-08, -1.0, 1.547e-08, 2.976e-08, -1.0, 0.0, 9.023e-09, -1.0, 1.418e-08, -1.235e-08, -1.0, 0.0, 6.313e-09, -1.0, 0.0, -5.407e-09, -1.0, 0.0, 2.98e-08, -1.0, 0.0, 6.313e-09, -1.0, 0.0, -1.369e-08, -1.0, 0.0, -5.407e-09, -1.0, 0.0, 0.0, -1.0, 0.0, 0.0, -1.0, 2.738e-08, 3.875e-08, -1.0, 0.0, 0.0, -1.0, 0.0, 0.0, -1.0, 0.0, 0.0, -1.0, 8.312e-09, 4.338e-09, -1.0, 0.0, 0.0, -1.0, 2.738e-08, 3.875e-08, -1.0, 8.312e-09, 4.338e-09, -1.0, 2.738e-08, 3.875e-08, -1.0, 1.547e-08, 2.976e-08, -1.0, 8.312e-09, 4.338e-09, -1.0, 7.488e-09, 0.0, -1.0, 0.0, 0.0, -1.0, 7.231e-09, 1.499e-09, -1.0, 1.547e-08, 2.976e-08, -1.0, 2.415e-09, -1.288e-08, -1.0, 7.231e-09, 1.499e-09, -1.0, 0.0, -1.369e-08, -1.0, 0.0, 6.313e-09, -1.0, 7.231e-09, 1.499e-09, -1.0, 8.312e-09, 4.338e-09, -1.0, 1.547e-08, 2.976e-08, -1.0, 7.231e-09, 1.499e-09, -1.0, 0.0, 6.313e-09, -1.0, 0.0, 0.0, -1.0, 7.231e-09, 1.499e-09, -1.0, 2.415e-09, -1.288e-08, -1.0, 0.0, -1.369e-08, -1.0, 0.0, 0.0, -1.0, 7.231e-09, 1.499e-09, -1.0, 0.0, 0.0, -1.0, 0.0, 0.0, -1.0, 0.0, 1.129e-08, -1.0, 0.0, 0.0, -1.0, 0.0, 0.0, -1.0, 0.0, 0.0, -1.0, 0.0, 1.129e-08, -1.0, -6.213e-08, 0.0, -1.0, 0.0, 0.0, -1.0, 7.488e-09, 0.0, -1.0, -6.213e-08, 0.0, -1.0, 0.0, 0.0, -1.0, 0.0, 0.0, -1.0, -6.213e-08, 0.0, -1.0, 7.488e-09, 0.0, -1.0, 8.312e-09, 4.338e-09, -1.0, 0.0, 0.0, -1.0, 7.231e-09, 1.499e-09, -1.0, 0.0, 0.0, -1.0, -1.94e-08, 0.0, -1.0, -6.213e-08, 0.0, -1.0, 8.312e-09, 4.338e-09, -1.0, 0.0, 0.0, -1.0, 0.0, 0.0, -1.0, 0.0, 0.0, -1.0, 0.0, 0.0, -1.0, 0.0, 0.0, -1.0, -1.94e-08, 0.0, -1.0, 0.0, 0.0, -1.0, 0.0, 0.0, -1.0, 0.0, 0.0, -1.0, 2.286e-08, 0.0, -1.0, 0.0, 0.0, -1.0, -1.94e-08, 0.0, -1.0, 0.0, 0.0, -1.0, 0.0, 0.0, -1.0, 0.0, 0.0, -1.0, 0.0, 0.0, -1.0, 0.0, 0.0, -1.0, 0.0, 0.0, -1.0, 0.0, 0.0, -1.0, 0.0, 0.0, -1.0, 1.422e-08, 0.0, -1.0, 0.0, 0.0, -1.0, 0.0, 0.0, -1.0, 0.0, 0.0, -1.0, -7.091e-09, 0.0, -1.0, -2.994e-09, 0.0, -1.0, 0.0, 0.0, -1.0, 1.165e-09, -6.191e-10, -1.0, 1.422e-08, 0.0, -1.0, 2.286e-08, 0.0, -1.0, 1.165e-09, -6.191e-10, -1.0, 0.0, 0.0, -1.0, 0.0, 0.0, -1.0, 1.165e-09, -6.191e-10, -1.0, 2.286e-08, 0.0, -1.0, -1.94e-08, 0.0, -1.0, 1.165e-09, -6.191e-10, -1.0, -1.94e-08, 0.0, -1.0, 8.312e-09, 4.338e-09, -1.0, 1.165e-09, -6.191e-10, -1.0, 0.0, 0.0, -1.0, 1.422e-08, 0.0, -1.0, -3.266e-09, 0.0, -1.0, 7.231e-09, 1.499e-09, -1.0, 0.0, 0.0, -1.0, -3.266e-09, 0.0, -1.0, 0.0, 0.0, -1.0, 0.0, 0.0, -1.0, -3.266e-09, 0.0, -1.0, 0.0, 0.0, -1.0, 0.0, 0.0, -1.0, -3.266e-09, 0.0, -1.0, 0.0, 0.0, -1.0, -2.994e-09, 0.0, -1.0, -3.266e-09, 0.0, -1.0, 0.0, 0.0, -1.0, 0.0, 0.0, -1.0, 0.0, 0.0, -1.0, 0.0, 0.0, -1.0, 0.0, 0.0, -1.0, -2.994e-09, 0.0, -1.0, -2.994e-09, 0.0, -1.0, -7.091e-09, 0.0, -1.0, -2.994e-09, 0.0, -1.0, -3.266e-09, 0.0, -1.0, -2.994e-09, 0.0, -1.0, 0.0, 0.0, -1.0, 0.0, 0.0, -1.0, 1.165e-09, -6.191e-10, -1.0, 0.0, 0.0, -1.0, 0.0, 0.0, -1.0, 0.0, 0.0, -1.0, 0.0, 0.0, -1.0, 0.0, 0.0, -1.0, 1.165e-09, -6.191e-10, -1.0, -4.123e-09, 0.0, -1.0, -3.266e-09, 0.0, -1.0, -2.994e-09, 0.0, -1.0, 0.0, 0.0, -1.0, -2.994e-09, 0.0, -1.0, -7.091e-09, 0.0, -1.0, 0.0, 0.0, -1.0, 0.0, 0.0, -1.0, 0.0, 0.0, -1.0, -3.122e-08, 0.0, -1.0, -3.266e-09, 0.0, -1.0, -4.123e-09, 0.0, -1.0, 0.0, 1.707e-08, -1.0, 0.0, 0.0, -1.0, 1.165e-09, -6.191e-10, -1.0, -2.842e-08, -3.22e-09, -1.0, -3.266e-09, 0.0, -1.0, -3.122e-08, 0.0, -1.0, 0.0, 2.956e-09, -1.0, 0.0, 1.707e-08, -1.0, 1.165e-09, -6.191e-10, -1.0, 0.0, 1.129e-08, -1.0, 0.0, 0.0, -1.0, 0.0, 1.707e-08, -1.0, 0.0, 1.129e-08, -1.0, 0.0, 0.0, -1.0, 0.0, 0.0, -1.0, 0.0, 0.0, -1.0, -3.122e-08, 0.0, -1.0, -4.123e-09, 0.0, -1.0, 0.0, 0.0, -1.0, -4.123e-09, 0.0, -1.0, 0.0, 0.0, -1.0, 1.33e-07, 4.512e-09, -1.0, -3.266e-09, 0.0, -1.0, -2.842e-08, -3.22e-09, -1.0, 0.0, -1.095e-10, -1.0, 0.0, 2.956e-09, -1.0, 1.165e-09, -6.191e-10, -1.0, 0.0, -1.095e-10, -1.0, 0.0, 2.392e-08, -1.0, 0.0, 2.956e-09, -1.0, 2.566e-08, 0.0, -1.0, -3.266e-09, 0.0, -1.0, 1.33e-07, 4.512e-09, -1.0, 0.0, 0.0, -1.0, 0.0, 2.392e-08, -1.0, 0.0, -1.095e-10, -1.0, 0.0, 3.305e-08, -1.0, 1.33e-07, 4.512e-09, -1.0, -2.842e-08, -3.22e-09, -1.0, 0.0, 3.305e-08, -1.0, -2.842e-08, -3.22e-09, -1.0, 0.0, -1.064e-08, -1.0, -2.536e-09, -1.586e-09, -1.0, -3.266e-09, 0.0, -1.0, 2.566e-08, 0.0, -1.0, -2.536e-09, -1.586e-09, -1.0, 0.0, 0.0, -1.0, 0.0, -1.095e-10, -1.0, -2.536e-09, -1.586e-09, -1.0, 0.0, -1.095e-10, -1.0, 1.165e-09, -6.191e-10, -1.0, 0.0, 0.0, -1.0, -2.536e-09, -1.586e-09, -1.0, 2.566e-08, 0.0, -1.0, 0.0, 0.0, -1.0, 2.566e-08, 0.0, -1.0, 0.0, 2.823e-08, -1.0, 0.0, 0.0, -1.0, 0.0, 0.0, -1.0, -2.536e-09, -1.586e-09, -1.0, 0.0, 0.0, -1.0, 0.0, 0.0, -1.0, 0.0, 0.0, -1.0, 0.0, 0.0, -1.0, 0.0, 0.0, -1.0, -2.536e-09, -1.586e-09, -1.0, -3.7e-09, 0.0, -1.0, -2.536e-09, -1.586e-09, -1.0, 0.0, 0.0, -1.0, 0.0, 0.0, -1.0, 0.0, 0.0, -1.0, 0.0, 0.0, -1.0, 0.0, 0.0, -1.0, 0.0, 0.0, -1.0, 0.0, 2.823e-08, -1.0, -1.104e-08, -3.405e-08, -1.0, -2.536e-09, -1.586e-09, -1.0, -3.7e-09, 0.0, -1.0, 0.0, 0.0, -1.0, 0.0, 0.0, -1.0, -2.536e-09, -1.586e-09, -1.0, -2.994e-09, 4.388e-09, -1.0, 0.0, 0.0, -1.0, -2.536e-09, -1.586e-09, -1.0, -7.108e-09, -2.905e-08, -1.0, -2.536e-09, -1.586e-09, -1.0, -1.104e-08, -3.405e-08, -1.0, -7.108e-09, -2.905e-08, -1.0, -2.994e-09, 4.388e-09, -1.0, -2.536e-09, -1.586e-09, -1.0, 0.0, 0.0, -1.0, 0.0, 0.0, -1.0, 0.0, 0.0, -1.0, 0.0, 0.0, -1.0, 0.0, 0.0, -1.0, 0.0, 0.0, -1.0, 0.0, 0.0, -1.0, -1.104e-08, -3.405e-08, -1.0, -3.7e-09, 0.0, -1.0, 0.0, 0.0, -1.0, -3.7e-09, 0.0, -1.0, 0.0, 0.0, -1.0, -7.091e-09, 7.8e-09, -1.0, 0.0, 0.0, -1.0, -2.994e-09, 4.388e-09, -1.0, -7.091e-09, 7.8e-09, -1.0, -7.108e-09, -2.905e-08, -1.0, 0.0, -9.023e-09, -1.0, -7.091e-09, 7.8e-09, -1.0, -2.994e-09, 4.388e-09, -1.0, -7.108e-09, -2.905e-08, -1.0, 0.0, 1.0, 1.589e-06, 0.0, 1.0, 0.0, 0.0, 1.0, 0.0, 0.0, 1.0, 1.589e-06, 0.0, 1.0, 1.445e-07, 0.0, 1.0, 0.0, 0.0, 1.0, 3.489e-07, 0.0, 1.0, 1.445e-07, 0.0, 1.0, 1.589e-06, 0.0, 1.0, -3.492e-06, 0.0, 1.0, 0.0, 0.0, 1.0, 0.0, 0.0, 1.0, -3.492e-06, 0.0, 1.0, 3.489e-07, 0.0, 1.0, 0.0, 0.0, 1.0, -3.492e-06, 0.0, 1.0, 1.445e-07, 0.0, 1.0, 3.489e-07, 0.0, 1.0, -1.45e-06, 0.0, 1.0, 1.445e-07, 0.0, 1.0, -3.492e-06, 0.0, 1.0, 1.171e-05, 0.0, 1.0, 0.0, 0.0, 1.0, 0.0, 0.0, 1.0, 1.171e-05, 0.0, 1.0, -1.45e-06, 0.0, 1.0, 0.0, 0.0, 1.0, 1.171e-05, 0.0, 1.0, 1.445e-07, 0.0, 1.0, -1.45e-06, 0.0, 1.0, -1.561e-06, 0.0, 1.0, 0.0, 0.0, 1.0, 0.0, 0.0, 1.0, -1.561e-06, 0.0, 1.0, 9.408e-07, 0.0, 1.0, 0.0, 0.0, 1.0, 3.489e-07, 0.0, 1.0, 0.0, 0.0, 1.0, 0.0, 0.0, 1.0, 3.489e-07, 0.0, 1.0, -4.366e-06, 0.0, 1.0, 0.0, 0.0, 1.0, 0.0, 0.0, 1.0, 1.589e-06, 0.0, 1.0, 0.0, 0.0, 1.0, -9.045e-08, 0.0, 1.0, 3.489e-07, 0.0, 1.0, 1.589e-06, 0.0, 1.0, -9.045e-08, 0.0, 1.0, -1.561e-06, 0.0, 1.0, -4.366e-06, 0.0, 1.0, -9.045e-08, 0.0, 1.0, -4.366e-06, 0.0, 1.0, 3.489e-07, 0.0, 1.0, -9.045e-08, 0.0, 1.0, 9.408e-07, 0.0, 1.0, -1.561e-06, 0.0, 1.0, -9.045e-08, 0.0, 1.0, 1.589e-06, 0.0, 1.0, 0.0, 0.0, 1.0, 1.445e-07, 0.0, 1.0, 9.408e-07, 0.0, 1.0, -9.045e-08, 0.0, 1.0, 1.445e-07, 0.0, 1.0, 1.171e-05, 0.0, 1.0, 9.408e-07, 1.0, 0.0, 0.0, 1.0, 0.0, 0.0, 1.0, 0.0, 0.0, 1.0, 0.0, 0.0, 1.0, 0.0, 0.0, 1.0, 0.0, 0.0, 1.0, 0.0, 0.0, 1.0, 0.0, 0.0, 1.0, 0.0, 0.0, 1.0, 0.0, 0.0, 1.0, 0.0, 0.0, 1.0, 0.0, 0.0, 1.0, 0.0, 0.0, 1.0, 0.0, 0.0, 1.0, 0.0, 0.0, 1.0, 0.0, 0.0, 1.0, 0.0, 0.0, 1.0, 0.0, 0.0, 1.0, 0.0, 0.0, 1.0, 0.0, 0.0, 1.0, 0.0, 0.0, 1.0, 7.126e-08, 0.0, 1.0, 3.193e-07, 0.0, 1.0, 1.055e-07, 0.0, 1.0, 7.126e-08, 0.0, 1.0, 1.055e-07, 0.0, 1.0, 0.0, 0.0, 1.0, 7.126e-08, 0.0, 1.0, 0.0, 0.0, 1.0, 0.0, 0.0, 1.0, 0.0, 0.0, 1.0, 0.0, 0.0, 1.0, 0.0, 0.0, 1.0, 0.0, 0.0, 1.0, 0.0, 0.0, 1.0, 0.0, 0.0, 1.0, 0.0, 0.0, 1.0, 0.0, 0.0, 1.0, 0.0, 0.0, 1.0, 0.0, 0.0, 1.0, 0.0, 0.0, 1.0, 0.0, 0.0, 1.0, 0.0, 0.0, 1.0, 0.0, 0.0, 1.0, 0.0, 0.0, 1.0, 0.0, 0.0, 1.0, 0.0, 0.0, 1.0, 0.0, 0.0, 1.0, 0.0, 0.0, 1.0, 0.0, 0.0, 1.0, 0.0, 0.0, 1.0, 0.0, 0.0, 1.0, 0.0, 0.0, 1.0, 0.0, 0.0, 1.0, 0.0, 0.0, 1.0, 0.0, 0.0, 1.0, 0.0, 0.0, 1.0, 0.0, 0.0, 1.0, 0.0, 0.0, 1.0, 0.0, 0.0, 1.0, 0.0, 0.0, 1.0, 0.0, 0.0, 1.0, 0.0, 0.0, 1.0, 0.0, 0.0, 1.0, 0.0, 0.0, 1.0, 7.126e-08, 0.0, 0.0, -1.0, 1.589e-06, 0.0, -1.0, 0.0, 0.0, -1.0, 0.0, 0.0, -1.0, 1.589e-06, 0.0, -1.0, 0.0, 0.0, -1.0, 1.445e-07, 0.0, -1.0, 3.489e-07, 0.0, -1.0, 1.589e-06, 0.0, -1.0, 1.445e-07, 0.0, -1.0, -3.492e-06, 0.0, -1.0, 0.0, 0.0, -1.0, 0.0, 0.0, -1.0, -3.492e-06, 0.0, -1.0, 0.0, 0.0, -1.0, 3.489e-07, 0.0, -1.0, -3.492e-06, 0.0, -1.0, 3.489e-07, 0.0, -1.0, 1.445e-07, 0.0, -1.0, -1.45e-06, 0.0, -1.0, -3.492e-06, 0.0, -1.0, 1.445e-07, 0.0, -1.0, 1.171e-05, 0.0, -1.0, 0.0, 0.0, -1.0, 0.0, 0.0, -1.0, 1.171e-05, 0.0, -1.0, 0.0, 0.0, -1.0, -1.45e-06, 0.0, -1.0, 1.171e-05, 0.0, -1.0, -1.45e-06, 0.0, -1.0, 1.445e-07, 0.0, -1.0, -1.561e-06, 0.0, -1.0, 0.0, 0.0, -1.0, 0.0, 0.0, -1.0, -1.561e-06, 0.0, -1.0, 0.0, 0.0, -1.0, 9.408e-07, 0.0, -1.0, 3.489e-07, 0.0, -1.0, 0.0, 0.0, -1.0, 0.0, 0.0, -1.0, 3.489e-07, 0.0, -1.0, 0.0, 0.0, -1.0, -4.366e-06, 0.0, -1.0, 0.0, 0.0, -1.0, 0.0, 0.0, -1.0, 1.589e-06, 0.0, -1.0, -9.045e-08, 0.0, -1.0, 1.589e-06, 0.0, -1.0, 3.489e-07, 0.0, -1.0, -9.045e-08, 0.0, -1.0, -4.366e-06, 0.0, -1.0, -1.561e-06, 0.0, -1.0, -9.045e-08, 0.0, -1.0, 3.489e-07, 0.0, -1.0, -4.366e-06, 0.0, -1.0, -9.045e-08, 0.0, -1.0, -1.561e-06, 0.0, -1.0, 9.408e-07, 0.0, -1.0, -9.045e-08, 0.0, -1.0, 0.0, 0.0, -1.0, 1.589e-06, 0.0, -1.0, 1.445e-07, 0.0, -1.0, -9.045e-08, 0.0, -1.0, 9.408e-07, 0.0, -1.0, 1.445e-07, 0.0, -1.0, 9.408e-07, 0.0, -1.0, 1.171e-05, 0.0, 0.0, 1.0, 0.0, 0.0, 1.0, 0.0, 0.0, 1.0, 0.0, 0.0, 1.0, 0.0, 0.0, 1.0, 0.0, 0.0, 1.0])] * 3)])

# ---- objects
ob_shape_9_indexedfaceset = bpy.data.objects.new('SHAPE_9_IndexedFaceSet', me_shape_9_indexedfaceset)

# ---- transforms, parenting, visibility, modifiers, constraints
ob_shape_9_indexedfaceset.location = (0.0, 0.0, 0.0)
_m = ob_shape_9_indexedfaceset.modifiers.new('Bevel', 'BEVEL')
_m.segments = 3

# ---- collection membership
col_collection.objects.link(ob_shape_9_indexedfaceset)

# ---- scene / render settings (as saved in the file)
scene.frame_start = 1; scene.frame_end = 250; scene.frame_set(1)
scene.render.engine = 'BLENDER_EEVEE_NEXT'
scene.cycles.sampling_pattern = 'TABULATED_SOBOL'
scene.cycles.use_light_tree = False
scene.view_settings.view_transform = 'Filmic'
bpy.context.view_layer.update()

# ---- added for rendering (the .blend has no active camera and no usable light): camera, sun
cam_auto = bpy.data.cameras.new('AutoCamera')
cam_auto.lens = 50.0
cam_auto.sensor_width = 36.0
cam_auto.clip_end = 1000.0
ob_auto_camera = bpy.data.objects.new('AutoCamera', cam_auto)
scene.collection.objects.link(ob_auto_camera)
ob_auto_camera.location = (3.96484, -4.75781, 3.37338)
ob_auto_camera.rotation_euler = (1.09748, -7.21219e-08, 0.694738)
scene.camera = ob_auto_camera
light_auto_sun = bpy.data.lights.new('AutoSun', 'SUN')
light_auto_sun.energy = 3.0
light_auto_sun.angle = 0.0523599
ob_auto_sun = bpy.data.objects.new('AutoSun', light_auto_sun)
scene.collection.objects.link(ob_auto_sun)
ob_auto_sun.rotation_euler = (0.872665, 0.174533, 0.523599)
bpy.context.view_layer.update()
